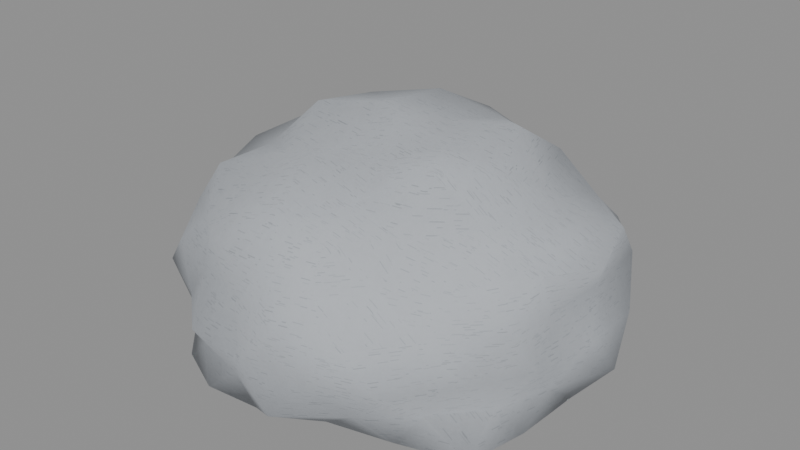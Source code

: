 # Source: rock-0.blend  (saved by Blender 5.2.45; exported with 4.5.12 LTS)
import bpy
from mathutils import Matrix  # noqa: F401  (used for matrix-valued properties, if any)

bpy.ops.wm.read_factory_settings(use_empty=True)
scene = bpy.context.scene
scene.name = 'Scene'

# ---- images (referenced by path relative to the original .blend; pixels are not part of the script)
import os
ASSET_DIR = os.environ.get("B2B_ASSET_DIR", "")  # directory of the original .blend (textures are referenced by path, not embedded)
HERE = os.path.dirname(os.path.abspath(__file__))  # packed textures are extracted next to this script under _unpacked/

def load_image(name, relpath, width, height, colorspace="sRGB"):
    """Load a texture the original file referenced (path relative to the .blend, or extracted next to this script)."""
    p = next((c for c in (os.path.join(HERE, relpath), os.path.join(ASSET_DIR, relpath)) if relpath and os.path.exists(c)), "")
    if p:
        img = bpy.data.images.load(p, check_existing=True)
        img.name = name
    else:  # same state as the original file: an image datablock whose file is absent (Cycles renders it pink)
        img = bpy.data.images.new(name, width, height)
        img.source = "FILE"
        img.filepath = "//" + (relpath or name)
    img.colorspace_settings.name = colorspace
    return img
img_basalt_worn_paint = load_image('Basalt worn paint', '_unpacked/Basalt_worn_paint.5b633e0c.png', 256, 256, 'Non-Color')
img_basalt_surface_response = load_image('Basalt surface response', '_unpacked/Basalt_surface_response.242c9b44.png', 256, 256, 'Non-Color')
img_shared_scratches_normal = load_image('Shared scratches normal', '_unpacked/Shared_scratches_normal.1d211d9c.png', 256, 256, 'Non-Color')

# ---- materials (node trees are filled in below, after node groups)
mat_basalt = bpy.data.materials.new('Basalt')
mat_basalt.diffuse_color = (0.16, 0.18, 0.21, 1.0)

# ---- material node trees
mat_basalt.use_nodes = True; mat_basalt.node_tree.nodes.clear()
_N = mat_basalt.node_tree.nodes; _L = mat_basalt.node_tree.links
n0 = _N.new('ShaderNodeBsdfPrincipled'); n0.name = 'Principled BSDF'; n0.location = (-200, 100)
n0.inputs[10].default_value = 0.005
n1 = _N.new('ShaderNodeOutputMaterial'); n1.name = 'Material Output'; n1.location = (200, 100)
n2 = _N.new('ShaderNodeTexImage'); n2.name = 'Image Texture'; n2.location = (0, 0)
n2.image = img_basalt_worn_paint
n3 = _N.new('ShaderNodeTexImage'); n3.name = 'Image Texture.001'; n3.location = (0, 0)
n3.image = img_basalt_surface_response
n4 = _N.new('ShaderNodeSeparateColor'); n4.name = 'Separate Color'; n4.location = (0, 0)
n5 = _N.new('ShaderNodeTexImage'); n5.name = 'Image Texture.002'; n5.location = (0, 0)
n5.image = img_shared_scratches_normal
n6 = _N.new('ShaderNodeNormalMap'); n6.name = 'Normal Map'; n6.location = (0, 0)
n6.width = 160
n6.inputs[0].default_value = 0.35
_L.new(n0.outputs[0], n1.inputs[0])
_L.new(n2.outputs[0], n0.inputs[0])
_L.new(n3.outputs[0], n4.inputs[0])
_L.new(n4.outputs[1], n0.inputs[2])
_L.new(n4.outputs[2], n0.inputs[1])
_L.new(n5.outputs[0], n6.inputs[1])
_L.new(n6.outputs[0], n0.inputs[5])
n1.is_active_output = True

# ---- meshes
me_icosphere = bpy.data.meshes.new('Icosphere')
me_icosphere.from_pydata([(0.0, 0.0, 0.0), (0.8515, -0.6186, 0.0), (-0.2988, -0.9197, 0.0), (-0.9135, 0.0, 0.0), (-0.2753, 0.8472, 0.0), (0.7038, 0.5113, 0.0), (0.2792, -0.8592, 0.6162), (-0.7283, -0.5292, 0.6151), (-0.7377, 0.536, 0.6192), (0.2707, 0.8332, 0.6066), (1.028, 0.0, 0.6599), (0.0, 0.0, 1.0), (-0.2463, -0.758, 0.0), (-0.1494, -0.4597, 0.0), (-0.07588, -0.2335, 0.0), (0.2132, -0.1549, 0.0), (0.4437, -0.3223, 0.0), (0.6717, -0.488, 0.0), (0.5546, -0.7107, 0.0), (0.2538, -0.7811, 0.0), (-0.03074, -0.8964, 0.0), (0.7945, 0.2886, 0.0), (0.9307, 0.0, 0.0), (0.9134, -0.3318, 0.0), (0.199, 0.1446, 0.0), (0.405, 0.2943, 0.0), (0.6516, 0.4734, 0.0), (-0.7456, 0.0, 0.0), (-0.6205, 0.0, 0.0), (-0.237, 0.0, 0.0), (-0.5436, -0.8049, 0.0), (-0.7244, -0.5263, 0.0), (-0.8441, -0.2426, 0.0), (-0.2482, 0.764, 0.0), (-0.17, 0.5233, 0.0), (-0.08199, 0.2524, 0.0), (-0.8111, 0.2331, 0.0), (-0.6869, 0.4991, 0.0), (-0.4595, 0.6803, 0.0), (-0.03, 0.8746, 0.0), (0.2812, 0.8654, 0.0), (0.5215, 0.6683, 0.0), (0.8982, -0.1386, 0.4651), (0.9569, -0.3109, 0.3), (0.8264, -0.4252, 0.1312), (0.8519, 0.4383, 0.126), (0.9929, 0.3226, 0.3), (0.9217, 0.1422, 0.4694), (0.1607, -0.9891, 0.482), (0.0, -1.0, 0.3), (-0.1462, -0.9001, 0.1344), (0.646, -0.6409, 0.1347), (0.6093, -0.8386, 0.3), (0.4617, -0.915, 0.4862), (-0.8572, -0.4411, 0.4751), (-0.9489, -0.3083, 0.3), (-0.9359, -0.1444, 0.128), (-0.4156, -0.8237, 0.1324), (-0.5544, -0.763, 0.3), (-0.6924, -0.6869, 0.4771), (-0.7016, 0.696, 0.4795), (-0.6341, 0.8728, 0.3), (-0.4626, 0.9169, 0.1135), (-1.052, 0.1624, 0.1066), (-0.9816, 0.3189, 0.3), (-0.8778, 0.4516, 0.4793), (0.4185, 0.8296, 0.4688), (0.5864, 0.8071, 0.3), (0.6821, 0.6767, 0.1255), (-0.1548, 0.9527, 0.1247), (0.0, 1.0, 0.3), (0.162, 0.9973, 0.4835), (0.9145, -0.2628, 0.6869), (0.7439, -0.5405, 0.6978), (0.4491, -0.6649, 0.6263), (0.03035, -0.8848, 0.66), (-0.2788, -0.8581, 0.6903), (-0.5171, -0.6627, 0.6418), (-0.8236, -0.2992, 0.6563), (-0.9161, 0.0, 0.6963), (-0.8602, 0.3125, 0.6721), (-0.5637, 0.7224, 0.6726), (-0.2766, 0.8511, 0.6872), (0.02688, 0.7837, 0.6189), (0.4144, 0.6136, 0.6011), (0.6982, 0.5073, 0.6734), (0.95, 0.273, 0.7019), (0.06842, -0.2106, 0.8974), (0.1447, -0.4455, 0.8305), (0.246, -0.7572, 0.7863), (0.7691, 0.0, 0.7698), (0.5419, 0.0, 0.9138), (0.2461, 0.0, 0.964), (-0.1768, -0.1285, 0.8897), (-0.3961, -0.2878, 0.8545), (-0.6443, -0.4681, 0.7865), (-0.2092, 0.152, 0.9978), (-0.4541, 0.3299, 0.9358), (-0.6044, 0.4391, 0.7564), (0.07564, 0.2328, 0.9604), (0.1667, 0.513, 0.911), (0.2317, 0.713, 0.758), (0.4035, 0.2931, 0.9982), (0.5911, 0.2435, 0.7691), (0.4646, 0.5462, 0.8262), (-0.1514, 0.4661, 0.9861), (-0.05639, 0.7351, 0.841), (-0.3404, 0.5529, 0.7765), (-0.4863, 0.0, 0.9808), (-0.6963, 0.1686, 0.8258), (-0.6393, -0.1548, 0.7828), (-0.1407, -0.433, 0.9374), (-0.3485, -0.5662, 0.7879), (-0.05408, -0.705, 0.8189), (0.388, -0.2819, 0.9714), (0.4007, -0.4711, 0.7539), (0.6257, -0.2577, 0.7966), (0.9125, 0.4503, 0.5049), (0.7408, 0.5382, 0.3), (0.6924, 0.7103, 0.4997), (-0.1475, 1.015, 0.5065), (-0.3062, 0.9424, 0.3), (-0.4142, 0.7878, 0.4792), (-0.9347, 0.1603, 0.4909), (-1.0, -3.608e-07, 0.3), (-0.9039, -0.155, 0.4846), (-0.4143, -0.7881, 0.4793), (-0.3139, -0.9661, 0.3), (-0.127, -0.8743, 0.4779), (0.65, -0.6669, 0.4875), (0.8014, -0.5822, 0.3), (0.8897, -0.4391, 0.4997), (0.3203, 0.9856, 0.3), (0.4539, 0.8634, 0.1036), (0.139, 0.9567, 0.1054), (-0.7891, 0.5733, 0.3), (-0.6249, 0.6411, 0.1198), (-0.9267, 0.4574, 0.09195), (-0.8536, -0.6202, 0.3), (-0.7765, -0.3832, 0.1257), (-0.6462, -0.663, 0.1136), (0.3054, -0.94, 0.3), (0.1446, -0.9949, 0.0976), (0.4242, -0.8069, 0.1165), (1.0, 0.0, 0.3), (0.8995, -0.1543, 0.1163), (1.025, 0.1759, 0.09056), (0.3374, 0.5481, 0.0), (0.1279, 0.3938, 0.0), (0.05388, 0.7024, 0.0), (-0.4289, 0.5042, 0.0), (-0.3557, 0.2584, 0.0), (-0.6179, 0.2545, 0.0), (-0.6387, -0.2631, 0.0), (-0.3671, -0.2667, 0.0), (-0.4204, -0.4942, 0.0), (0.5945, 0.144, 0.0), (0.62, -0.1502, 0.0), (0.4556, -7.517e-07, 0.0), (0.0516, -0.6726, 0.0), (0.124, -0.3816, 0.0), (0.3974, -0.6456, 0.0)], [], [(0, 15, 14), (1, 17, 23), (0, 14, 29), (0, 29, 35), (0, 35, 24), (1, 23, 44), (2, 20, 50), (3, 32, 56), (4, 38, 62), (5, 41, 68), (1, 44, 51), (2, 50, 57), (3, 56, 63), (4, 62, 69), (5, 68, 45), (6, 74, 89), (7, 77, 95), (8, 80, 98), (9, 83, 101), (10, 86, 90), (92, 99, 11), (91, 102, 92), (90, 103, 91), (92, 102, 99), (102, 100, 99), (91, 103, 102), (103, 104, 102), (102, 104, 100), (104, 101, 100), (90, 86, 103), (86, 85, 103), (103, 85, 104), (85, 84, 104), (104, 84, 101), (84, 9, 101), (99, 96, 11), (100, 105, 99), (101, 106, 100), (99, 105, 96), (105, 97, 96), (100, 106, 105), (106, 107, 105), (105, 107, 97), (107, 98, 97), (101, 83, 106), (83, 82, 106), (106, 82, 107), (82, 81, 107), (107, 81, 98), (81, 8, 98), (96, 93, 11), (97, 108, 96), (98, 109, 97), (96, 108, 93), (108, 94, 93), (97, 109, 108), (109, 110, 108), (108, 110, 94), (110, 95, 94), (98, 80, 109), (80, 79, 109), (109, 79, 110), (79, 78, 110), (110, 78, 95), (78, 7, 95), (93, 87, 11), (94, 111, 93), (95, 112, 94), (93, 111, 87), (111, 88, 87), (94, 112, 111), (112, 113, 111), (111, 113, 88), (113, 89, 88), (95, 77, 112), (77, 76, 112), (112, 76, 113), (76, 75, 113), (113, 75, 89), (75, 6, 89), (87, 92, 11), (88, 114, 87), (89, 115, 88), (87, 114, 92), (114, 91, 92), (88, 115, 114), (115, 116, 114), (114, 116, 91), (116, 90, 91), (89, 74, 115), (74, 73, 115), (115, 73, 116), (73, 72, 116), (116, 72, 90), (72, 10, 90), (47, 86, 10), (46, 117, 47), (45, 118, 46), (47, 117, 86), (117, 85, 86), (46, 118, 117), (118, 119, 117), (117, 119, 85), (119, 84, 85), (45, 68, 118), (68, 67, 118), (118, 67, 119), (67, 66, 119), (119, 66, 84), (66, 9, 84), (71, 83, 9), (70, 120, 71), (69, 121, 70), (71, 120, 83), (120, 82, 83), (70, 121, 120), (121, 122, 120), (120, 122, 82), (122, 81, 82), (69, 62, 121), (62, 61, 121), (121, 61, 122), (61, 60, 122), (122, 60, 81), (60, 8, 81), (65, 80, 8), (64, 123, 65), (63, 124, 64), (65, 123, 80), (123, 79, 80), (64, 124, 123), (124, 125, 123), (123, 125, 79), (125, 78, 79), (63, 56, 124), (56, 55, 124), (124, 55, 125), (55, 54, 125), (125, 54, 78), (54, 7, 78), (59, 77, 7), (58, 126, 59), (57, 127, 58), (59, 126, 77), (126, 76, 77), (58, 127, 126), (127, 128, 126), (126, 128, 76), (128, 75, 76), (57, 50, 127), (50, 49, 127), (127, 49, 128), (49, 48, 128), (128, 48, 75), (48, 6, 75), (53, 74, 6), (52, 129, 53), (51, 130, 52), (53, 129, 74), (129, 73, 74), (52, 130, 129), (130, 131, 129), (129, 131, 73), (131, 72, 73), (51, 44, 130), (44, 43, 130), (130, 43, 131), (43, 42, 131), (131, 42, 72), (42, 10, 72), (66, 71, 9), (67, 132, 66), (68, 133, 67), (66, 132, 71), (132, 70, 71), (67, 133, 132), (133, 134, 132), (132, 134, 70), (134, 69, 70), (68, 41, 133), (41, 40, 133), (133, 40, 134), (40, 39, 134), (134, 39, 69), (39, 4, 69), (60, 65, 8), (61, 135, 60), (62, 136, 61), (60, 135, 65), (135, 64, 65), (61, 136, 135), (136, 137, 135), (135, 137, 64), (137, 63, 64), (62, 38, 136), (38, 37, 136), (136, 37, 137), (37, 36, 137), (137, 36, 63), (36, 3, 63), (54, 59, 7), (55, 138, 54), (56, 139, 55), (54, 138, 59), (138, 58, 59), (55, 139, 138), (139, 140, 138), (138, 140, 58), (140, 57, 58), (56, 32, 139), (32, 31, 139), (139, 31, 140), (31, 30, 140), (140, 30, 57), (30, 2, 57), (48, 53, 6), (49, 141, 48), (50, 142, 49), (48, 141, 53), (141, 52, 53), (49, 142, 141), (142, 143, 141), (141, 143, 52), (143, 51, 52), (50, 20, 142), (20, 19, 142), (142, 19, 143), (19, 18, 143), (143, 18, 51), (18, 1, 51), (42, 47, 10), (43, 144, 42), (44, 145, 43), (42, 144, 47), (144, 46, 47), (43, 145, 144), (145, 146, 144), (144, 146, 46), (146, 45, 46), (44, 23, 145), (23, 22, 145), (145, 22, 146), (22, 21, 146), (146, 21, 45), (21, 5, 45), (26, 41, 5), (25, 147, 26), (24, 148, 25), (26, 147, 41), (147, 40, 41), (25, 148, 147), (148, 149, 147), (147, 149, 40), (149, 39, 40), (24, 35, 148), (35, 34, 148), (148, 34, 149), (34, 33, 149), (149, 33, 39), (33, 4, 39), (33, 38, 4), (34, 150, 33), (35, 151, 34), (33, 150, 38), (150, 37, 38), (34, 151, 150), (151, 152, 150), (150, 152, 37), (152, 36, 37), (35, 29, 151), (29, 28, 151), (151, 28, 152), (28, 27, 152), (152, 27, 36), (27, 3, 36), (27, 32, 3), (28, 153, 27), (29, 154, 28), (27, 153, 32), (153, 31, 32), (28, 154, 153), (154, 155, 153), (153, 155, 31), (155, 30, 31), (29, 14, 154), (14, 13, 154), (154, 13, 155), (13, 12, 155), (155, 12, 30), (12, 2, 30), (21, 26, 5), (22, 156, 21), (23, 157, 22), (21, 156, 26), (156, 25, 26), (22, 157, 156), (157, 158, 156), (156, 158, 25), (158, 24, 25), (23, 17, 157), (17, 16, 157), (157, 16, 158), (16, 15, 158), (158, 15, 24), (15, 0, 24), (12, 20, 2), (13, 159, 12), (14, 160, 13), (12, 159, 20), (159, 19, 20), (13, 160, 159), (160, 161, 159), (159, 161, 19), (161, 18, 19), (14, 15, 160), (15, 16, 160), (160, 16, 161), (16, 17, 161), (161, 17, 18), (17, 1, 18)])
me_icosphere.polygons.foreach_set('use_smooth', [True] * 320)
_uv = me_icosphere.uv_layers.new(name='UVMap')
_uv.uv.foreach_set('vector', [0.0, 0.0, 0.3198, -0.2324, -0.1138, -0.3503, 1.277, -0.9279, 1.008, -0.732, 1.37, -0.4977, 0.0, 0.0, -0.1138, -0.3503, -0.3554, 0.0, 0.0, 0.0, -0.3554, 0.0, -0.123, 0.3785, 0.0, 0.0, -0.123, 0.3785, 0.2985, 0.2168, -0.9279, 0.0, -0.4977, 0.0, -0.6378, 0.1968, -0.4482, 0.0, -0.04612, 0.0, -0.2193, 0.2016, 0.0, 0.0, -0.3639, 0.0, -0.2166, 0.192, -0.4129, 1.271, -0.6892, 1.02, -0.6939, 1.375, 1.056, 0.767, 0.7822, 1.002, 1.023, 1.015, 1.277, -0.9279, 1.24, -0.6378, 0.969, -0.9614, -0.4482, 0.0, -0.2193, 0.2016, -0.6234, 0.1986, 0.0, 0.0, -0.2166, 0.192, 0.2436, 0.1599, -0.4129, 0.0, -0.6939, 0.1702, -0.2322, 0.187, 0.767, 0.0, 1.015, 0.1882, 0.6575, 0.189, -1.289, 0.9243, -0.9974, 0.9394, -1.136, 1.18, -1.093, 0.9227, -0.7756, 0.9627, -0.9664, 1.18, -1.107, 0.804, -1.29, 0.4687, -0.9066, 0.6587, 0.4061, 0.9099, 0.04032, 0.9283, 0.3475, 1.137, 1.542, 0.0, 1.425, 0.4096, 1.154, 0.0, 0.3692, 0.0, 0.1135, 0.3492, 0.0, 0.0, 0.8129, 0.0, 0.6052, 0.4397, 0.3692, 0.0, 1.154, 0.0, 0.8866, 0.3652, 0.8129, 0.0, 0.3692, 0.0, 0.6052, 0.4397, 0.1135, 0.3492, 0.6052, 0.4397, 0.25, 0.7695, 0.1135, 0.3492, 0.0, 1.371, 0.3652, 1.154, 0.4397, 1.497, 0.3652, 1.154, 0.8192, 1.239, 0.4397, 1.497, 0.6052, 0.4397, 0.6969, 0.8192, 0.25, 0.7695, 0.6969, 0.8192, 0.3475, 1.07, 0.25, 0.7695, 1.154, 0.0, 1.425, 0.4096, 0.8866, 0.3652, 1.425, 0.4096, 1.047, 0.7609, 0.8866, 0.3652, 0.8866, 0.3652, 1.047, 0.7609, 0.6969, 0.8192, 1.047, 1.01, 0.6216, 0.9016, 0.6969, 1.239, 0.6969, 1.239, 0.6216, 0.9016, 0.3475, 1.137, 0.9204, 0.9016, 1.25, 0.9099, 1.07, 1.137, 0.1135, 0.3492, -0.3139, 0.228, 0.0, 0.0, 0.25, 0.7695, -0.2272, 0.6991, 0.1135, 0.3492, 0.3475, 1.07, -0.08458, 1.103, 0.25, 0.7695, 0.1135, 0.3492, -0.2272, 0.6991, -0.3139, 0.228, -0.2272, 0.6991, -0.6812, 0.4949, -0.3139, 0.228, 0.25, 0.7695, -0.08458, 1.103, -0.2272, 0.6991, -0.08458, 1.103, -0.5105, 0.8294, -0.2272, 0.6991, -0.2272, 1.479, -0.5105, 1.165, -0.6812, 1.404, -0.5105, 0.8294, -0.9066, 0.6587, -0.6812, 0.4949, 0.3475, 1.137, 0.04032, 0.9283, -0.08458, 1.262, 0.04032, 0.9283, -0.4148, 1.031, -0.08458, 1.262, -0.08458, 1.103, -0.4148, 1.277, -0.5105, 0.8294, -0.4148, 1.277, -0.8455, 1.084, -0.5105, 0.8294, -0.5105, 0.8294, -0.8455, 1.084, -0.9066, 0.6587, -0.8455, 1.084, -1.107, 0.804, -0.9066, 0.6587, -0.3139, 0.228, -0.2653, -0.1927, 0.0, 0.0, -0.6812, 0.4949, -0.7294, 0.0, -0.3139, 0.228, -0.9066, 0.6587, -1.044, 0.2529, -0.6812, 0.4949, -0.3139, 0.228, -0.7294, 0.0, -0.2653, -0.1927, -0.7294, 0.0, -0.5941, -0.4317, -0.2653, -0.1927, -0.6812, 0.4949, -1.044, 0.2529, -0.7294, 0.0, -1.044, 0.2529, -0.959, -0.2323, -0.7294, 0.0, -0.7294, 0.0, -0.959, -0.2323, -0.5941, -0.4317, -0.959, -0.2323, -0.9664, -0.7021, -0.5941, -0.4317, -0.9066, 0.6587, -1.29, 0.4687, -1.044, 0.2529, -1.29, 0.4687, -1.374, 0.0, -1.044, 0.2529, -1.044, 0.2529, -1.374, 0.0, -0.959, -0.2323, -1.374, 0.0, -1.235, -0.4488, -0.959, -0.2323, -0.959, -0.2323, -1.235, -0.4488, -0.9664, -0.7021, -0.4488, 0.9845, -0.7938, 0.9227, -0.7021, 1.18, -0.2653, -0.1927, 0.1026, -0.3159, 0.0, 0.0, -0.5941, -0.4317, -0.211, -0.6495, -0.2653, -0.1927, -0.9664, -0.7021, -0.5228, -0.8493, -0.5941, -0.4317, -0.2653, -0.1927, -0.211, -0.6495, 0.1026, -0.3159, -0.211, -0.6495, 0.2171, -0.6682, 0.1026, -0.3159, -0.5941, -0.4317, -0.5228, -0.8493, -0.211, -0.6495, -0.5228, -0.8493, -0.08112, -1.057, -0.211, -0.6495, -0.211, -0.6495, -0.08112, -1.057, 0.2171, -0.6682, -0.08112, -1.057, 0.369, -1.136, 0.2171, -0.6682, -0.9664, -0.7021, -0.7756, -0.994, -0.5228, -0.8493, -0.7756, -0.994, -0.4182, -1.287, -0.5228, -0.8493, -0.5228, -0.8493, -0.4182, -1.287, -0.08112, -1.057, -0.4182, -1.287, 0.04552, -1.327, -0.08112, -1.057, -0.08112, -1.057, 0.04552, -1.327, 0.369, -1.136, 0.04552, 0.99, 0.4187, 0.9243, 0.369, 1.18, 0.1026, -0.3159, 0.3692, 0.0, 0.0, 0.0, 0.2171, -0.6682, 0.5819, -0.4228, 0.1026, -0.3159, 0.369, -1.136, 0.6011, -0.7066, 0.2171, -0.6682, 0.1026, -0.3159, 0.5819, -0.4228, 0.3692, 0.0, 0.5819, -0.4228, 0.8129, 0.0, 0.3692, 0.0, 0.2171, 1.246, 0.6011, 1.131, 0.5819, 1.457, 0.6011, 1.131, 0.9385, 1.195, 0.5819, 1.457, 0.5819, -0.4228, 0.9385, -0.3866, 0.8129, 0.0, 0.9385, -0.3866, 1.154, 0.0, 0.8129, 0.0, 0.369, -1.136, 0.6736, -0.9974, 0.6011, -0.7066, 0.6736, -0.9974, 1.116, -0.8107, 0.6011, -0.7066, 0.6011, -0.7066, 1.116, -0.8107, 0.9385, -0.3866, 1.116, -0.8107, 1.372, -0.3942, 0.9385, -0.3866, 0.9385, -0.3866, 1.372, -0.3942, 1.154, 0.0, 1.372, -0.3942, 1.542, 0.0, 1.154, 0.0, 0.2133, 0.7041, 0.4096, 1.053, 0.0, 0.9899, 0.4839, 0.45, 0.6755, 0.7573, 0.2133, 0.7041, 1.278, 0.189, 1.111, 0.45, 1.489, 0.45, 0.2133, 0.7041, 0.6755, 0.7573, 0.4096, 1.053, 1.369, 0.7573, 1.047, 1.01, 1.425, 1.053, 1.489, 0.45, 1.111, 0.45, 1.369, 0.7573, 0.8073, 0.45, 1.065, 0.7496, 0.6755, 0.7573, 0.6755, 0.7573, 1.065, 0.7496, 0.7609, 1.01, 1.039, 1.065, 0.6216, 0.9204, 1.047, 0.7609, 0.6575, 0.189, 1.015, 0.1882, 0.8073, 0.45, 1.015, 0.1882, 1.211, 0.45, 0.8073, 0.45, 0.8073, 0.45, 1.211, 0.45, 1.065, 0.7496, 0.8796, 0.45, 0.6278, 0.7031, 1.039, 0.7496, 1.039, 1.065, 0.6278, 1.244, 0.6216, 0.9204, 0.6278, 1.244, 0.4061, 1.25, 0.6216, 0.9204, 0.243, 1.496, 0.04032, 1.176, 0.4061, 1.25, 0.0, 0.45, -0.2212, 0.7597, 0.243, 0.7253, -0.2322, 0.187, -0.4593, 0.45, 0.0, 0.45, 0.243, 1.496, -0.2212, 1.523, 0.04032, 1.176, -0.2212, 1.523, -0.4148, 1.277, 0.04032, 1.176, 0.0, 0.45, -0.4593, 0.45, -0.2212, 0.7597, -0.4593, 0.45, -0.6212, 0.7188, -0.2212, 0.7597, -0.2212, 0.7597, -0.6212, 0.7188, -0.4148, 1.031, -0.6212, 0.7188, -0.8455, 1.009, -0.4148, 1.031, -0.2322, 0.187, -0.6939, 0.1702, -0.4593, 0.45, -0.6939, 0.1702, -0.9512, 0.45, -0.4593, 0.45, -0.4593, 0.45, -0.9512, 0.45, -0.6212, 0.7188, -0.9512, 0.45, -1.052, 0.7193, -0.6212, 0.7188, -0.6212, 0.7188, -1.052, 0.7193, -0.8455, 1.009, 1.044, 0.7193, 0.804, 0.9287, 1.084, 1.009, 0.6775, 0.7189, 0.4687, 1.008, 0.804, 0.9287, 0.4784, 0.45, 0.2405, 0.7364, 0.6775, 0.7189, 0.2436, 0.1599, -5.412e-07, 0.45, 0.4784, 0.45, 0.6775, 0.7189, 0.2405, 0.7364, 0.4687, 1.008, 0.2405, 0.7364, 0.0, 1.044, 0.4687, 1.008, 0.4784, 0.45, -5.412e-07, 0.45, 0.2405, 0.7364, -5.412e-07, 0.45, -0.2326, 0.727, 0.2405, 0.7364, 0.2405, 0.7364, -0.2326, 0.727, 0.0, 1.044, -0.2326, 0.727, -0.4488, 0.9845, 0.0, 1.044, 0.2436, 0.1599, -0.2166, 0.192, -5.412e-07, 0.45, -0.2166, 0.192, -0.4625, 0.45, -5.412e-07, 0.45, -5.412e-07, 0.45, -0.4625, 0.45, -0.2326, 0.727, -0.4625, 0.45, -0.6616, 0.7126, -0.2326, 0.727, -0.2326, 0.727, -0.6616, 0.7126, -0.4488, 0.9845, -0.6616, 0.7126, -0.7938, 0.9227, -0.4488, 0.9845, -1.039, 0.7157, -0.7756, 0.9627, -1.093, 0.9227, -0.8315, 0.45, -0.6215, 0.7189, -1.039, 0.7157, -0.6234, 0.1986, -0.4709, 0.45, -0.8315, 0.45, -1.039, 0.7157, -0.6215, 0.7189, -0.7756, 0.9627, -0.6215, 0.7189, -0.4182, 1.036, -0.7756, 0.9627, -0.8315, 0.45, -0.4709, 0.45, -0.6215, 0.7189, -0.4709, 0.45, -0.1906, 0.7168, -0.6215, 0.7189, -0.6215, 0.7189, -0.1906, 0.7168, -0.4182, 1.036, -0.1906, 0.7168, 0.04552, 0.99, -0.4182, 1.036, -0.6234, 0.1986, -0.2193, 0.2016, -0.4709, 0.45, -0.2193, 0.2016, 0.0, 0.45, -0.4709, 0.45, -0.4709, 0.45, 0.0, 0.45, -0.1906, 0.7168, 0.0, 0.45, 0.241, 0.723, -0.1906, 0.7168, -0.1906, 0.7168, 0.241, 0.723, 0.04552, 0.99, 0.241, 0.723, 0.4187, 0.9243, 0.04552, 0.99, 0.6925, -1.373, 0.6736, -0.9974, 0.4187, -1.289, -1.258, 0.45, -1.0, 0.7312, -1.373, 0.7292, -0.9614, 0.2021, -0.8733, 0.45, -1.258, 0.45, 0.6925, -1.373, 0.975, -1.0, 0.6736, -0.9974, 0.975, 0.7312, 1.116, 1.047, 0.6736, 0.9394, -1.258, 0.45, -0.8733, 0.45, -1.0, 0.7312, 1.202, 0.45, 1.335, 0.7496, 0.975, 0.7312, 0.975, 0.7312, 1.335, 0.7496, 1.116, 1.047, -0.6587, 0.7496, -0.3942, 1.03, -0.8107, 1.047, -0.9614, 0.2021, -0.6378, 0.1968, -0.8733, 0.45, -0.6378, 0.1968, -0.4663, 0.45, -0.8733, 0.45, -0.8733, 0.45, -0.4663, 0.45, -0.6587, 0.7496, -0.4663, 0.45, -0.2079, 0.6976, -0.6587, 0.7496, -0.6587, 0.7496, -0.2079, 0.6976, -0.3942, 1.03, -0.2079, 0.6976, 0.0, 0.9899, -0.3942, 1.03, 0.6278, 0.7031, 0.243, 0.7253, 0.4061, 0.9099, 0.8796, 0.45, 0.4804, 0.45, 0.6278, 0.7031, 1.023, 0.1882, 0.6809, 0.1554, 0.8796, 0.45, 0.6278, 0.7031, 0.4804, 0.45, 0.243, 0.7253, 0.4804, 0.45, 0.0, 0.45, 0.243, 0.7253, 0.8796, 0.45, 0.6809, 0.1554, 0.4804, 0.45, 0.6809, 0.1554, 0.2085, 0.158, 0.4804, 0.45, 0.4804, 0.45, 0.2085, 0.158, 0.0, 0.45, 0.2085, 0.158, -0.2322, 0.187, 0.0, 0.45, 1.023, 1.015, 0.7822, 1.002, 0.6809, 1.295, 0.7822, 1.002, 0.4218, 1.298, 0.6809, 1.295, 0.6809, 0.1554, 0.4218, 0.0, 0.2085, 0.158, 0.4218, 0.0, -0.04499, 0.0, 0.2085, 0.158, 0.2085, 0.158, -0.04499, 0.0, -0.2322, 0.187, -0.04499, 0.0, -0.4129, 0.0, -0.2322, 0.187, 1.044, 0.7193, 0.6775, 0.7189, 0.804, 0.9287, 1.309, 0.45, 0.86, 0.45, 1.044, 0.7193, 1.375, 0.1702, 0.9616, 0.1796, 1.309, 0.45, 1.044, 0.7193, 0.86, 0.45, 0.6775, 0.7189, 0.86, 0.45, 0.4784, 0.45, 0.6775, 0.7189, 1.309, 0.45, 0.9616, 0.1796, 0.86, 0.45, -0.9374, 0.1796, -1.39, 0.1379, -1.184, 0.45, 0.86, 0.45, 0.686, 0.1379, 0.4784, 0.45, 0.686, 0.1379, 0.2436, 0.1599, 0.4784, 0.45, -0.6939, 1.375, -0.6892, 1.02, -0.9374, 0.9616, -0.6892, 0.0, -1.03, 0.0, -0.9374, 0.1796, -0.9374, 0.1796, -1.03, 0.0, -1.39, 0.1379, -1.03, 0.7486, -1.217, 0.3497, -1.39, 0.686, -1.39, 0.686, -1.217, 0.3497, -1.578, 0.2436, -1.217, 0.3497, -1.37, 0.0, -1.578, 0.2436, -0.6616, 0.7126, -1.03, 0.7157, -0.7938, 0.9227, -0.4625, 0.45, -0.9303, 0.45, -0.6616, 0.7126, -0.2166, 0.192, -0.5748, 0.1885, -0.4625, 0.45, -0.6616, 0.7126, -0.9303, 0.45, -1.03, 0.7157, -1.28, 0.45, -0.8315, 0.45, -1.039, 0.7157, -0.4625, 0.45, -0.5748, 0.1885, -0.9303, 0.45, -1.165, -0.5748, -0.9694, -0.9945, -1.28, -0.9303, -1.28, 0.45, -0.9694, 0.1704, -0.8315, 0.45, -0.9694, 0.1704, -0.6234, 0.1986, -0.8315, 0.45, -0.2166, 0.192, -0.3639, 0.0, -0.5748, 0.1885, -0.3639, 0.0, -0.7894, 0.0, -0.5748, 0.1885, -0.5748, 0.1885, -0.7894, 0.0, -0.9945, 0.1704, -0.7894, 0.0, -1.207, 0.0, -0.9945, 0.1704, -0.9694, 0.1704, -0.8154, 0.0, -0.6234, 0.1986, -0.8154, 0.0, -0.4482, 0.0, -0.6234, 0.1986, 0.241, 0.723, 0.6925, 0.7292, 0.4187, 0.9243, 0.0, 0.45, 0.4582, 0.45, 0.241, 0.723, -0.2193, 0.2016, 0.2169, 0.1464, 0.0, 0.45, 0.241, 0.723, 0.4582, 0.45, 0.6925, 0.7292, 0.4582, 0.45, 0.9139, 0.45, 0.6925, 0.7292, 0.0, 0.45, 0.2169, 0.1464, 0.4582, 0.45, 0.2169, 0.1464, 0.6363, 0.1747, 0.4582, 0.45, 0.4582, 0.45, 0.6363, 0.1747, 0.9139, 0.45, 0.6363, -1.21, 0.969, -0.9614, 0.9139, -1.258, -0.2193, 0.2016, -0.04612, 0.0, 0.2169, 0.1464, -0.04612, -1.345, 0.3807, -1.172, 0.2169, -1.492, 0.2169, -1.492, 0.3807, -1.172, 0.6363, -1.21, 0.3807, 0.0, 0.8319, 0.0, 0.6363, 0.1747, 0.6363, 0.1747, 0.8319, 0.0, 0.969, 0.2021, 0.8319, 0.0, 1.277, 0.0, 0.969, 0.2021, -0.2079, 0.6976, 0.2133, 0.7041, 0.0, 0.9899, -0.4663, 0.45, 0.0, 0.45, -0.2079, 0.6976, -0.6378, 0.1968, -0.2314, 0.1744, -0.4663, 0.45, -0.2079, 0.6976, 0.0, 0.45, 0.2133, 0.7041, 0.0, 0.45, 0.4839, 0.45, 0.2133, 0.7041, -0.4663, 0.45, -0.2314, 0.1744, 0.0, 0.45, -0.2314, 0.1744, 0.2638, 0.1358, 0.0, 0.45, 0.0, 0.45, 0.2638, 0.1358, 0.4839, 0.45, 0.2638, 0.1358, 0.6575, 0.189, 0.4839, 0.45, -0.6378, 0.1968, -0.4977, 0.0, -0.2314, 0.1744, -0.4977, 0.0, 0.0, 0.0, -0.2314, 0.1744, -0.2314, 0.1744, 0.0, 0.0, 0.2638, 0.1358, 1.396, 0.0, 1.192, 0.4329, 1.538, 0.2638, 1.538, 0.2638, 1.192, 0.4329, 1.278, 0.6575, 0.4329, 0.0, 0.767, 0.0, 0.6575, 0.189, 0.9775, 0.7102, 0.7822, 1.002, 1.056, 0.767, 0.6075, 0.4414, 0.5061, 0.8222, 0.9775, 0.7102, 0.2985, 0.2168, 0.1919, 0.5907, 0.6075, 0.4414, 0.9775, 0.7102, 0.5061, 0.8222, 0.7822, 1.002, 0.5061, 0.8222, 0.4218, 1.298, 0.7822, 1.002, 0.6075, 0.4414, 0.1919, 0.5907, 0.5061, 0.8222, 0.1919, 0.5907, 0.08082, 1.054, 0.5061, 0.8222, 0.5061, 0.8222, 0.08082, 1.054, 0.4218, 1.298, 0.08082, 1.054, -0.04499, 1.312, 0.4218, 1.298, 0.2985, 0.2168, -0.123, 0.3785, 0.1919, 0.5907, -0.123, 0.3785, -0.255, 0.7849, 0.1919, 0.5907, 0.1919, 0.5907, -0.255, 0.7849, 0.08082, 1.054, -0.255, 0.7849, -0.3724, 1.146, 0.08082, 1.054, 0.08082, 1.054, -0.3724, 1.146, -0.04499, 1.312, -0.3724, 1.146, -0.4129, 1.271, -0.04499, 1.312, -0.3724, 1.146, -0.6892, 1.02, -0.4129, 1.271, -0.255, 0.7849, -0.6434, 0.7563, -0.3724, 1.146, -0.123, 0.3785, -0.5335, 0.3876, -0.255, 0.7849, -0.3724, 1.146, -0.6434, 0.7563, -0.6892, 1.02, -0.6434, 0.7563, -1.03, 0.7486, -0.6892, 1.02, -0.255, 0.7849, -0.5335, 0.3876, -0.6434, 0.7563, -0.5335, 0.3876, -0.9269, 0.3818, -0.6434, 0.7563, -0.6434, 0.7563, -0.9269, 0.3818, -1.03, 0.7486, -0.9269, 0.3818, -1.217, 0.3497, -1.03, 0.7486, -0.123, 0.3785, -0.3554, 0.0, -0.5335, 0.3876, -0.3554, 0.0, -0.9308, 0.0, -0.5335, 0.3876, -0.5335, 0.3876, -0.9308, 0.0, -0.9269, 0.3818, -0.9308, 0.0, -1.118, 0.0, -0.9269, 0.3818, -0.9269, 0.3818, -1.118, 0.0, -1.217, 0.3497, -1.118, 0.0, -1.37, 0.0, -1.217, 0.3497, -1.118, 0.0, -1.266, -0.3639, -1.37, 0.0, -0.9308, 0.0, -0.958, -0.3946, -1.118, 0.0, -0.3554, 0.0, -0.5507, -0.4001, -0.9308, 0.0, -1.118, 0.0, -0.958, -0.3946, -1.266, -0.3639, -0.958, -0.3946, -1.087, -0.7894, -1.266, -0.3639, -0.9308, 0.0, -0.5507, -0.4001, -0.958, -0.3946, -0.5507, -0.4001, -0.6306, -0.7413, -0.958, -0.3946, -0.958, -0.3946, -0.6306, -0.7413, -1.087, -0.7894, -0.6306, -0.7413, -0.8154, -1.207, -1.087, -0.7894, -0.3554, 0.0, -0.1138, -0.3503, -0.5507, -0.4001, -0.1138, -0.3503, -0.224, -0.6895, -0.5507, -0.4001, -0.5507, -0.4001, -0.224, -0.6895, -0.6306, -0.7413, -0.224, -0.6895, -0.3694, -1.137, -0.6306, -0.7413, -0.6306, -0.7413, -0.3694, -1.137, -0.8154, -1.207, -0.3694, -1.137, -0.4482, -1.379, -0.8154, -1.207, 1.192, 0.4329, 0.9775, 0.7102, 1.056, 0.767, 1.396, 0.0, 0.8917, 0.216, 1.192, 0.4329, 1.37, -0.4977, 0.93, -0.2252, 1.396, 0.0, 1.192, 0.4329, 0.8917, 0.216, 0.9775, 0.7102, 0.8917, 0.216, 0.6075, 0.4414, 0.9775, 0.7102, 1.396, 0.0, 0.93, -0.2252, 0.8917, 0.216, 0.93, -0.2252, 0.6833, -1.128e-06, 0.8917, 0.216, 0.8917, 0.216, 0.6833, -1.128e-06, 0.6075, 0.4414, 0.6833, -1.128e-06, 0.2985, 0.2168, 0.6075, 0.4414, 1.37, -0.4977, 1.008, -0.732, 0.93, -0.2252, 1.008, -0.732, 0.6655, -0.4835, 0.93, -0.2252, 0.93, -0.2252, 0.6655, -0.4835, 0.6833, -1.128e-06, 0.6655, -0.4835, 0.3198, -0.2324, 0.6833, -1.128e-06, 0.6833, -1.128e-06, 0.3198, -0.2324, 0.2985, 0.2168, 0.3198, -0.2324, 0.0, 0.0, 0.2985, 0.2168, -0.3694, -1.137, -0.04612, -1.345, -0.4482, -1.379, -0.224, -0.6895, 0.0774, -1.009, -0.3694, -1.137, -0.1138, -0.3503, 0.186, -0.5724, -0.224, -0.6895, -0.3694, -1.137, 0.0774, -1.009, -0.04612, -1.345, 0.0774, -1.009, 0.3807, -1.172, -0.04612, -1.345, -0.224, -0.6895, 0.186, -0.5724, 0.0774, -1.009, 0.186, -0.5724, 0.5961, -0.9683, 0.0774, -1.009, 0.0774, -1.009, 0.5961, -0.9683, 0.3807, -1.172, 0.5961, -0.9683, 0.8319, -1.066, 0.3807, -1.172, -0.1138, -0.3503, 0.3198, -0.2324, 0.186, -0.5724, 0.3198, -0.2324, 0.6655, -0.4835, 0.186, -0.5724, 0.186, -0.5724, 0.6655, -0.4835, 0.5961, -0.9683, 0.6655, -0.4835, 1.008, -0.732, 0.5961, -0.9683, 0.5961, -0.9683, 1.008, -0.732, 0.8319, -1.066, 1.008, -0.732, 1.277, -0.9279, 0.8319, -1.066])
me_icosphere.materials.append(mat_basalt)
me_icosphere.update()

# ---- objects
ob_lunarrock = bpy.data.objects.new('LunarRock', None)
ob_fractured_basalt = bpy.data.objects.new('Fractured basalt', me_icosphere)

# ---- transforms, parenting, visibility, modifiers, constraints
ob_lunarrock.location = (0.0, 0.0, 0.0)
ob_fractured_basalt.parent = ob_lunarrock
ob_fractured_basalt.location = (0.0, 0.0, 0.0)

# ---- collection membership
scene.collection.objects.link(ob_lunarrock)
scene.collection.objects.link(ob_fractured_basalt)

# ---- scene / render settings (as saved in the file)
scene.frame_start = 1; scene.frame_end = 250; scene.frame_set(1)
scene.render.engine = 'BLENDER_EEVEE_NEXT'
scene.render.bake_bias = 0.0
scene.render.bake_samples = 0
scene.render.compositor_device = 'GPU'
scene.eevee.use_volume_custom_range = False
scene.eevee.fast_gi_thickness_near = 0.1
scene.eevee.fast_gi_thickness_far = 0.0
scene.eevee.ray_tracing_options.screen_trace_thickness = 0.1
bpy.context.view_layer.update()

# ---- added for rendering (the .blend has no active camera and no usable light): camera, sun + grey world if the file has none
cam_auto = bpy.data.cameras.new('AutoCamera')
cam_auto.lens = 50.0
cam_auto.sensor_width = 36.0
cam_auto.clip_end = 1000.0
ob_auto_camera = bpy.data.objects.new('AutoCamera', cam_auto)
scene.collection.objects.link(ob_auto_camera)
ob_auto_camera.location = (2.82305, -3.39456, 2.76805)
ob_auto_camera.rotation_euler = (1.09748, -7.21219e-08, 0.694738)
scene.camera = ob_auto_camera
light_auto_sun = bpy.data.lights.new('AutoSun', 'SUN')
light_auto_sun.energy = 3.0
light_auto_sun.angle = 0.0523599
ob_auto_sun = bpy.data.objects.new('AutoSun', light_auto_sun)
scene.collection.objects.link(ob_auto_sun)
ob_auto_sun.rotation_euler = (0.872665, 0.174533, 0.523599)
if scene.world is None:
    world_auto = bpy.data.worlds.new('AutoWorld')
    world_auto.color = (0.3, 0.3, 0.3)
    scene.world = world_auto
bpy.context.view_layer.update()
